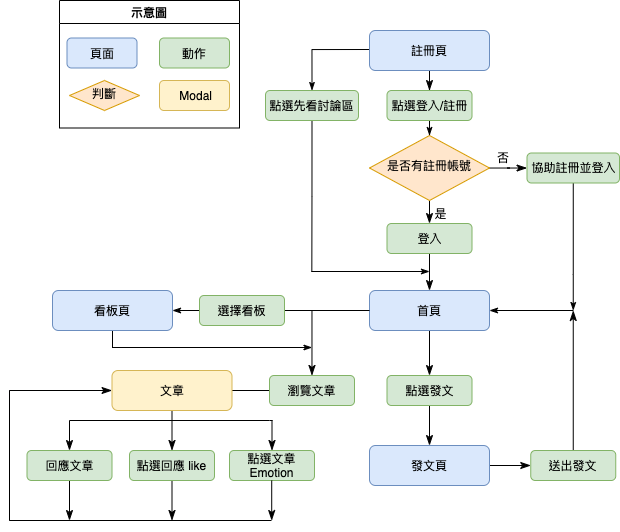

The diagram above was exported from draw.io. Its source (the exported page's mxGraphModel, read from the mxfile embedded in the PNG):
<mxGraphModel dx="1752" dy="522" grid="0" gridSize="10" guides="1" tooltips="1" connect="1" arrows="1" fold="1" page="1" pageScale="1" pageWidth="827" pageHeight="1169" math="0" shadow="0">
  <root>
    <mxCell id="WIyWlLk6GJQsqaUBKTNV-0" />
    <mxCell id="WIyWlLk6GJQsqaUBKTNV-1" parent="WIyWlLk6GJQsqaUBKTNV-0" />
    <mxCell id="WIyWlLk6GJQsqaUBKTNV-2" value="" style="rounded=0;html=1;jettySize=auto;orthogonalLoop=1;fontSize=11;endArrow=none;endFill=0;endSize=8;strokeWidth=1;shadow=0;labelBackgroundColor=none;edgeStyle=orthogonalEdgeStyle;startArrow=none;fontFamily=Helvetica;" parent="WIyWlLk6GJQsqaUBKTNV-1" source="771of5K8SXuPzxc_yDHc-47" target="WIyWlLk6GJQsqaUBKTNV-6" edge="1">
      <mxGeometry relative="1" as="geometry" />
    </mxCell>
    <mxCell id="771of5K8SXuPzxc_yDHc-49" value="" style="edgeStyle=orthogonalEdgeStyle;rounded=0;orthogonalLoop=1;jettySize=auto;html=1;shadow=0;labelBackgroundColor=none;endArrow=classicThin;endFill=1;endSize=8;strokeWidth=1;fontFamily=Helvetica;" parent="WIyWlLk6GJQsqaUBKTNV-1" source="WIyWlLk6GJQsqaUBKTNV-3" target="771of5K8SXuPzxc_yDHc-47" edge="1">
      <mxGeometry relative="1" as="geometry" />
    </mxCell>
    <mxCell id="7N1ccbI5bjlJgsSBd_ft-12" style="edgeStyle=orthogonalEdgeStyle;rounded=0;jumpSize=1;orthogonalLoop=1;jettySize=auto;html=1;endArrow=classicThin;endFill=1;entryX=0.5;entryY=0;entryDx=0;entryDy=0;" edge="1" parent="WIyWlLk6GJQsqaUBKTNV-1" target="7N1ccbI5bjlJgsSBd_ft-14">
      <mxGeometry relative="1" as="geometry">
        <mxPoint x="252" y="271" as="targetPoint" />
        <mxPoint x="310" y="49" as="sourcePoint" />
      </mxGeometry>
    </mxCell>
    <mxCell id="WIyWlLk6GJQsqaUBKTNV-3" value="註冊頁" style="rounded=1;whiteSpace=wrap;html=1;fontSize=12;glass=0;strokeWidth=1;shadow=0;strokeColor=#6c8ebf;fillColor=#dae8fc;fontFamily=Helvetica;" parent="WIyWlLk6GJQsqaUBKTNV-1" vertex="1">
      <mxGeometry x="310" y="30" width="120" height="40" as="geometry" />
    </mxCell>
    <mxCell id="WIyWlLk6GJQsqaUBKTNV-4" value="是" style="rounded=0;html=1;jettySize=auto;orthogonalLoop=1;fontSize=11;endArrow=classicThin;endFill=1;endSize=8;strokeWidth=1;shadow=0;labelBackgroundColor=none;edgeStyle=orthogonalEdgeStyle;fontFamily=Helvetica;entryX=0.5;entryY=0;entryDx=0;entryDy=0;" parent="WIyWlLk6GJQsqaUBKTNV-1" source="WIyWlLk6GJQsqaUBKTNV-6" edge="1" target="771of5K8SXuPzxc_yDHc-55">
      <mxGeometry x="-0.56" y="11" relative="1" as="geometry">
        <mxPoint as="offset" />
        <mxPoint x="370" y="250" as="targetPoint" />
      </mxGeometry>
    </mxCell>
    <mxCell id="771of5K8SXuPzxc_yDHc-51" value="" style="edgeStyle=orthogonalEdgeStyle;rounded=0;orthogonalLoop=1;jettySize=auto;html=1;shadow=0;labelBackgroundColor=none;endArrow=classicThin;endFill=1;endSize=8;strokeWidth=1;fontFamily=Helvetica;" parent="WIyWlLk6GJQsqaUBKTNV-1" source="WIyWlLk6GJQsqaUBKTNV-6" target="771of5K8SXuPzxc_yDHc-50" edge="1">
      <mxGeometry relative="1" as="geometry" />
    </mxCell>
    <mxCell id="WIyWlLk6GJQsqaUBKTNV-6" value="是否有註冊帳號" style="rhombus;whiteSpace=wrap;html=1;shadow=0;fontFamily=Helvetica;fontSize=12;align=center;strokeWidth=1;spacing=6;spacingTop=-4;strokeColor=#d79b00;fillColor=#ffe6cc;" parent="WIyWlLk6GJQsqaUBKTNV-1" vertex="1">
      <mxGeometry x="310" y="135" width="120" height="65" as="geometry" />
    </mxCell>
    <mxCell id="771of5K8SXuPzxc_yDHc-7" value="示意圖" style="swimlane;fontFamily=Helvetica;" parent="WIyWlLk6GJQsqaUBKTNV-1" vertex="1">
      <mxGeometry width="180" height="127.5" as="geometry" />
    </mxCell>
    <mxCell id="771of5K8SXuPzxc_yDHc-9" value="頁面" style="rounded=1;whiteSpace=wrap;html=1;fontSize=12;glass=0;strokeWidth=1;shadow=0;fillColor=#dae8fc;strokeColor=#6c8ebf;fontFamily=Helvetica;" parent="771of5K8SXuPzxc_yDHc-7" vertex="1">
      <mxGeometry x="7.5" y="37.5" width="70" height="30" as="geometry" />
    </mxCell>
    <mxCell id="771of5K8SXuPzxc_yDHc-10" value="判斷" style="rhombus;whiteSpace=wrap;html=1;shadow=0;fontFamily=Helvetica;fontSize=12;align=center;strokeWidth=1;spacing=6;spacingTop=-4;fillColor=#ffe6cc;strokeColor=#d79b00;" parent="771of5K8SXuPzxc_yDHc-7" vertex="1">
      <mxGeometry x="10" y="80" width="70" height="30" as="geometry" />
    </mxCell>
    <mxCell id="771of5K8SXuPzxc_yDHc-33" value="&amp;nbsp;Modal" style="rounded=1;whiteSpace=wrap;html=1;fontSize=12;glass=0;strokeWidth=1;shadow=0;fillColor=#fff2cc;strokeColor=#d6b656;fontFamily=Helvetica;" parent="771of5K8SXuPzxc_yDHc-7" vertex="1">
      <mxGeometry x="100" y="80" width="70" height="30" as="geometry" />
    </mxCell>
    <mxCell id="771of5K8SXuPzxc_yDHc-45" value="動作" style="rounded=1;whiteSpace=wrap;html=1;fontSize=12;glass=0;strokeWidth=1;shadow=0;fillColor=#d5e8d4;strokeColor=#82b366;fontFamily=Helvetica;" parent="771of5K8SXuPzxc_yDHc-7" vertex="1">
      <mxGeometry x="100" y="37.5" width="70" height="30" as="geometry" />
    </mxCell>
    <mxCell id="771of5K8SXuPzxc_yDHc-12" value="" style="edgeStyle=orthogonalEdgeStyle;rounded=0;orthogonalLoop=1;jettySize=auto;html=1;fontColor=#FFFFFF;endArrow=classicThin;endFill=1;fontFamily=Helvetica;" parent="WIyWlLk6GJQsqaUBKTNV-1" target="WIyWlLk6GJQsqaUBKTNV-6" edge="1">
      <mxGeometry relative="1" as="geometry">
        <mxPoint x="370.0344827586207" y="110" as="sourcePoint" />
      </mxGeometry>
    </mxCell>
    <mxCell id="771of5K8SXuPzxc_yDHc-62" value="" style="edgeStyle=orthogonalEdgeStyle;rounded=0;orthogonalLoop=1;jettySize=auto;html=1;shadow=0;labelBackgroundColor=none;endArrow=classicThin;endFill=1;endSize=8;strokeWidth=1;fontFamily=Helvetica;" parent="WIyWlLk6GJQsqaUBKTNV-1" source="771of5K8SXuPzxc_yDHc-14" target="771of5K8SXuPzxc_yDHc-61" edge="1">
      <mxGeometry relative="1" as="geometry" />
    </mxCell>
    <mxCell id="771of5K8SXuPzxc_yDHc-69" value="" style="edgeStyle=orthogonalEdgeStyle;rounded=0;orthogonalLoop=1;jettySize=auto;html=1;shadow=0;labelBackgroundColor=none;endArrow=classicThin;endFill=1;endSize=8;strokeWidth=1;fontFamily=Helvetica;" parent="WIyWlLk6GJQsqaUBKTNV-1" source="771of5K8SXuPzxc_yDHc-14" target="771of5K8SXuPzxc_yDHc-68" edge="1">
      <mxGeometry relative="1" as="geometry" />
    </mxCell>
    <mxCell id="7N1ccbI5bjlJgsSBd_ft-23" style="edgeStyle=orthogonalEdgeStyle;rounded=0;jumpSize=1;orthogonalLoop=1;jettySize=auto;html=1;endArrow=classicThin;endFill=1;" edge="1" parent="WIyWlLk6GJQsqaUBKTNV-1">
      <mxGeometry relative="1" as="geometry">
        <mxPoint x="430" y="310" as="targetPoint" />
        <mxPoint x="514" y="310" as="sourcePoint" />
      </mxGeometry>
    </mxCell>
    <mxCell id="771of5K8SXuPzxc_yDHc-14" value="首頁" style="rounded=1;whiteSpace=wrap;html=1;fontSize=12;glass=0;strokeWidth=1;shadow=0;fillColor=#dae8fc;strokeColor=#6c8ebf;fontFamily=Helvetica;" parent="WIyWlLk6GJQsqaUBKTNV-1" vertex="1">
      <mxGeometry x="310" y="290" width="120" height="40" as="geometry" />
    </mxCell>
    <mxCell id="771of5K8SXuPzxc_yDHc-47" value="點選登入/註冊" style="rounded=1;whiteSpace=wrap;html=1;fontSize=12;glass=0;strokeWidth=1;shadow=0;fillColor=#d5e8d4;strokeColor=#82b366;fontFamily=Helvetica;" parent="WIyWlLk6GJQsqaUBKTNV-1" vertex="1">
      <mxGeometry x="327.5" y="90" width="85" height="30" as="geometry" />
    </mxCell>
    <mxCell id="7N1ccbI5bjlJgsSBd_ft-21" style="edgeStyle=orthogonalEdgeStyle;rounded=0;jumpSize=1;orthogonalLoop=1;jettySize=auto;html=1;endArrow=classicThin;endFill=1;" edge="1" parent="WIyWlLk6GJQsqaUBKTNV-1">
      <mxGeometry relative="1" as="geometry">
        <mxPoint x="513.75" y="310" as="targetPoint" />
        <mxPoint x="513.7586206896551" y="179.49999999999994" as="sourcePoint" />
        <Array as="points">
          <mxPoint x="514" y="274" />
          <mxPoint x="514" y="274" />
        </Array>
      </mxGeometry>
    </mxCell>
    <mxCell id="771of5K8SXuPzxc_yDHc-50" value="協助註冊並登入" style="rounded=1;whiteSpace=wrap;html=1;fontSize=12;glass=0;strokeWidth=1;shadow=0;fillColor=#d5e8d4;strokeColor=#82b366;fontFamily=Helvetica;" parent="WIyWlLk6GJQsqaUBKTNV-1" vertex="1">
      <mxGeometry x="467.5" y="152.5" width="92.5" height="30" as="geometry" />
    </mxCell>
    <mxCell id="771of5K8SXuPzxc_yDHc-52" value="否" style="text;html=1;strokeColor=none;fillColor=none;align=center;verticalAlign=middle;whiteSpace=wrap;rounded=0;shadow=0;fontFamily=Helvetica;" parent="WIyWlLk6GJQsqaUBKTNV-1" vertex="1">
      <mxGeometry x="414" y="152.5" width="60" height="10" as="geometry" />
    </mxCell>
    <mxCell id="771of5K8SXuPzxc_yDHc-60" value="" style="edgeStyle=orthogonalEdgeStyle;rounded=0;orthogonalLoop=1;jettySize=auto;html=1;shadow=0;labelBackgroundColor=none;endArrow=classicThin;endFill=1;endSize=8;strokeWidth=1;fontFamily=Helvetica;" parent="WIyWlLk6GJQsqaUBKTNV-1" source="771of5K8SXuPzxc_yDHc-55" target="771of5K8SXuPzxc_yDHc-14" edge="1">
      <mxGeometry relative="1" as="geometry" />
    </mxCell>
    <mxCell id="771of5K8SXuPzxc_yDHc-55" value="登入" style="rounded=1;whiteSpace=wrap;html=1;fontSize=12;glass=0;strokeWidth=1;shadow=0;fillColor=#d5e8d4;strokeColor=#82b366;fontFamily=Helvetica;" parent="WIyWlLk6GJQsqaUBKTNV-1" vertex="1">
      <mxGeometry x="327.5" y="223" width="85" height="30" as="geometry" />
    </mxCell>
    <mxCell id="771of5K8SXuPzxc_yDHc-64" value="" style="edgeStyle=orthogonalEdgeStyle;rounded=0;orthogonalLoop=1;jettySize=auto;html=1;shadow=0;labelBackgroundColor=none;endArrow=classicThin;endFill=1;endSize=8;strokeWidth=1;fontFamily=Helvetica;" parent="WIyWlLk6GJQsqaUBKTNV-1" source="771of5K8SXuPzxc_yDHc-61" target="771of5K8SXuPzxc_yDHc-63" edge="1">
      <mxGeometry relative="1" as="geometry" />
    </mxCell>
    <mxCell id="771of5K8SXuPzxc_yDHc-61" value="點選發文" style="rounded=1;whiteSpace=wrap;html=1;fontSize=12;glass=0;strokeWidth=1;shadow=0;fillColor=#d5e8d4;strokeColor=#82b366;fontFamily=Helvetica;" parent="WIyWlLk6GJQsqaUBKTNV-1" vertex="1">
      <mxGeometry x="327.5" y="375" width="85" height="30" as="geometry" />
    </mxCell>
    <mxCell id="771of5K8SXuPzxc_yDHc-66" value="" style="edgeStyle=orthogonalEdgeStyle;rounded=0;orthogonalLoop=1;jettySize=auto;html=1;shadow=0;labelBackgroundColor=none;endArrow=classicThin;endFill=1;endSize=8;strokeWidth=1;fontFamily=Helvetica;" parent="WIyWlLk6GJQsqaUBKTNV-1" source="771of5K8SXuPzxc_yDHc-63" target="771of5K8SXuPzxc_yDHc-65" edge="1">
      <mxGeometry relative="1" as="geometry" />
    </mxCell>
    <mxCell id="771of5K8SXuPzxc_yDHc-63" value="發文頁" style="rounded=1;whiteSpace=wrap;html=1;fontSize=12;glass=0;strokeWidth=1;shadow=0;fillColor=#dae8fc;strokeColor=#6c8ebf;fontFamily=Helvetica;" parent="WIyWlLk6GJQsqaUBKTNV-1" vertex="1">
      <mxGeometry x="310" y="445" width="120" height="40" as="geometry" />
    </mxCell>
    <mxCell id="771of5K8SXuPzxc_yDHc-67" style="edgeStyle=orthogonalEdgeStyle;rounded=0;orthogonalLoop=1;jettySize=auto;html=1;shadow=0;labelBackgroundColor=none;endArrow=classicThin;endFill=1;endSize=8;strokeWidth=1;fontFamily=Helvetica;" parent="WIyWlLk6GJQsqaUBKTNV-1" source="771of5K8SXuPzxc_yDHc-65" edge="1">
      <mxGeometry relative="1" as="geometry">
        <mxPoint x="513.75" y="310" as="targetPoint" />
      </mxGeometry>
    </mxCell>
    <mxCell id="771of5K8SXuPzxc_yDHc-65" value="送出發文" style="rounded=1;whiteSpace=wrap;html=1;fontSize=12;glass=0;strokeWidth=1;shadow=0;fillColor=#d5e8d4;strokeColor=#82b366;fontFamily=Helvetica;" parent="WIyWlLk6GJQsqaUBKTNV-1" vertex="1">
      <mxGeometry x="471.25" y="450" width="85" height="30" as="geometry" />
    </mxCell>
    <mxCell id="771of5K8SXuPzxc_yDHc-72" value="" style="edgeStyle=orthogonalEdgeStyle;rounded=0;orthogonalLoop=1;jettySize=auto;html=1;shadow=0;labelBackgroundColor=none;endArrow=none;endFill=0;endSize=8;strokeWidth=1;fontFamily=Helvetica;" parent="WIyWlLk6GJQsqaUBKTNV-1" source="771of5K8SXuPzxc_yDHc-68" target="771of5K8SXuPzxc_yDHc-71" edge="1">
      <mxGeometry relative="1" as="geometry" />
    </mxCell>
    <mxCell id="771of5K8SXuPzxc_yDHc-68" value="瀏覽文章" style="rounded=1;whiteSpace=wrap;html=1;fontSize=12;glass=0;strokeWidth=1;shadow=0;fillColor=#d5e8d4;strokeColor=#82b366;fontFamily=Helvetica;" parent="WIyWlLk6GJQsqaUBKTNV-1" vertex="1">
      <mxGeometry x="210" y="375" width="85" height="30" as="geometry" />
    </mxCell>
    <mxCell id="771of5K8SXuPzxc_yDHc-124" value="" style="edgeStyle=none;rounded=0;orthogonalLoop=1;jettySize=auto;html=1;shadow=0;labelBackgroundColor=none;endArrow=classicThin;endSize=8;strokeWidth=1;fontFamily=Helvetica;endFill=1;" parent="WIyWlLk6GJQsqaUBKTNV-1" source="771of5K8SXuPzxc_yDHc-71" target="771of5K8SXuPzxc_yDHc-121" edge="1">
      <mxGeometry relative="1" as="geometry" />
    </mxCell>
    <mxCell id="771of5K8SXuPzxc_yDHc-71" value="文章" style="rounded=1;whiteSpace=wrap;html=1;fontSize=12;glass=0;strokeWidth=1;shadow=0;fillColor=#fff2cc;strokeColor=#d6b656;fontFamily=Helvetica;" parent="WIyWlLk6GJQsqaUBKTNV-1" vertex="1">
      <mxGeometry x="52.5" y="370" width="120" height="40" as="geometry" />
    </mxCell>
    <mxCell id="771of5K8SXuPzxc_yDHc-139" style="edgeStyle=none;rounded=0;orthogonalLoop=1;jettySize=auto;html=1;shadow=0;labelBackgroundColor=none;fontFamily=Helvetica;endArrow=classicThin;endFill=1;endSize=8;strokeWidth=1;" parent="WIyWlLk6GJQsqaUBKTNV-1" edge="1" target="771of5K8SXuPzxc_yDHc-92">
      <mxGeometry relative="1" as="geometry">
        <mxPoint x="212.5" y="420" as="sourcePoint" />
      </mxGeometry>
    </mxCell>
    <mxCell id="771of5K8SXuPzxc_yDHc-92" value="點選文章 Emotion" style="rounded=1;whiteSpace=wrap;html=1;fontSize=12;glass=0;strokeWidth=1;shadow=0;fillColor=#d5e8d4;strokeColor=#82b366;fontFamily=Helvetica;" parent="WIyWlLk6GJQsqaUBKTNV-1" vertex="1">
      <mxGeometry x="170" y="450" width="85" height="30" as="geometry" />
    </mxCell>
    <mxCell id="771of5K8SXuPzxc_yDHc-140" style="edgeStyle=none;rounded=0;orthogonalLoop=1;jettySize=auto;html=1;shadow=0;labelBackgroundColor=none;fontFamily=Helvetica;endArrow=classicThin;endFill=1;endSize=8;strokeWidth=1;" parent="WIyWlLk6GJQsqaUBKTNV-1" source="771of5K8SXuPzxc_yDHc-93" edge="1">
      <mxGeometry relative="1" as="geometry">
        <mxPoint x="10" y="520" as="targetPoint" />
      </mxGeometry>
    </mxCell>
    <mxCell id="771of5K8SXuPzxc_yDHc-143" value="" style="edgeStyle=none;rounded=0;orthogonalLoop=1;jettySize=auto;html=1;shadow=0;labelBackgroundColor=none;fontFamily=Helvetica;endArrow=classicThin;endFill=1;endSize=8;strokeWidth=1;" parent="WIyWlLk6GJQsqaUBKTNV-1" edge="1" target="771of5K8SXuPzxc_yDHc-93">
      <mxGeometry relative="1" as="geometry">
        <mxPoint x="10" y="420" as="sourcePoint" />
      </mxGeometry>
    </mxCell>
    <mxCell id="771of5K8SXuPzxc_yDHc-93" value="回應文章" style="rounded=1;whiteSpace=wrap;html=1;fontSize=12;glass=0;strokeWidth=1;shadow=0;fillColor=#d5e8d4;strokeColor=#82b366;fontFamily=Helvetica;" parent="WIyWlLk6GJQsqaUBKTNV-1" vertex="1">
      <mxGeometry x="-32.5" y="450" width="85" height="30" as="geometry" />
    </mxCell>
    <mxCell id="771of5K8SXuPzxc_yDHc-120" value="" style="endArrow=none;html=1;shadow=0;labelBackgroundColor=none;endSize=8;strokeWidth=1;rounded=0;fontFamily=Helvetica;" parent="WIyWlLk6GJQsqaUBKTNV-1" edge="1">
      <mxGeometry width="50" height="50" relative="1" as="geometry">
        <mxPoint x="-50" y="520" as="sourcePoint" />
        <mxPoint x="212" y="520" as="targetPoint" />
        <Array as="points">
          <mxPoint x="-50" y="390" />
          <mxPoint x="-50" y="520" />
        </Array>
      </mxGeometry>
    </mxCell>
    <mxCell id="771of5K8SXuPzxc_yDHc-129" style="edgeStyle=none;rounded=0;orthogonalLoop=1;jettySize=auto;html=1;shadow=0;labelBackgroundColor=none;fontFamily=Helvetica;endArrow=classicThin;endSize=8;strokeWidth=1;endFill=1;" parent="WIyWlLk6GJQsqaUBKTNV-1" source="771of5K8SXuPzxc_yDHc-121" edge="1">
      <mxGeometry relative="1" as="geometry">
        <mxPoint x="112.5" y="520" as="targetPoint" />
      </mxGeometry>
    </mxCell>
    <mxCell id="771of5K8SXuPzxc_yDHc-121" value="點選回應 like" style="rounded=1;whiteSpace=wrap;html=1;fontSize=12;glass=0;strokeWidth=1;shadow=0;fillColor=#d5e8d4;strokeColor=#82b366;fontFamily=Helvetica;" parent="WIyWlLk6GJQsqaUBKTNV-1" vertex="1">
      <mxGeometry x="70" y="450" width="85" height="30" as="geometry" />
    </mxCell>
    <mxCell id="771of5K8SXuPzxc_yDHc-132" value="" style="endArrow=classicThin;html=1;shadow=0;labelBackgroundColor=none;fontFamily=Helvetica;endSize=8;strokeWidth=1;endFill=1;" parent="WIyWlLk6GJQsqaUBKTNV-1" target="771of5K8SXuPzxc_yDHc-71" edge="1">
      <mxGeometry width="50" height="50" relative="1" as="geometry">
        <mxPoint x="-50" y="390" as="sourcePoint" />
        <mxPoint x="50" y="390" as="targetPoint" />
      </mxGeometry>
    </mxCell>
    <mxCell id="771of5K8SXuPzxc_yDHc-144" value="" style="endArrow=none;html=1;shadow=0;labelBackgroundColor=none;fontFamily=Helvetica;endSize=8;strokeWidth=1;" parent="WIyWlLk6GJQsqaUBKTNV-1" edge="1">
      <mxGeometry width="50" height="50" relative="1" as="geometry">
        <mxPoint x="10" y="420" as="sourcePoint" />
        <mxPoint x="210" y="420" as="targetPoint" />
      </mxGeometry>
    </mxCell>
    <mxCell id="771of5K8SXuPzxc_yDHc-146" value="" style="endArrow=none;html=1;shadow=0;labelBackgroundColor=none;fontFamily=Helvetica;endSize=8;strokeWidth=1;" parent="WIyWlLk6GJQsqaUBKTNV-1" edge="1">
      <mxGeometry width="50" height="50" relative="1" as="geometry">
        <mxPoint x="210" y="420" as="sourcePoint" />
        <mxPoint x="213" y="420" as="targetPoint" />
      </mxGeometry>
    </mxCell>
    <mxCell id="771of5K8SXuPzxc_yDHc-156" value="" style="edgeStyle=none;rounded=0;orthogonalLoop=1;jettySize=auto;html=1;shadow=0;labelBackgroundColor=none;fontFamily=Helvetica;endArrow=none;endFill=0;endSize=8;strokeWidth=1;" parent="WIyWlLk6GJQsqaUBKTNV-1" source="771of5K8SXuPzxc_yDHc-155" target="771of5K8SXuPzxc_yDHc-14" edge="1">
      <mxGeometry relative="1" as="geometry" />
    </mxCell>
    <mxCell id="7N1ccbI5bjlJgsSBd_ft-18" value="" style="edgeStyle=orthogonalEdgeStyle;rounded=0;jumpSize=1;orthogonalLoop=1;jettySize=auto;html=1;endArrow=classicThin;endFill=1;" edge="1" parent="WIyWlLk6GJQsqaUBKTNV-1" source="771of5K8SXuPzxc_yDHc-155" target="7N1ccbI5bjlJgsSBd_ft-17">
      <mxGeometry relative="1" as="geometry" />
    </mxCell>
    <mxCell id="771of5K8SXuPzxc_yDHc-155" value="選擇看板" style="rounded=1;whiteSpace=wrap;html=1;fontSize=12;glass=0;strokeWidth=1;shadow=0;fillColor=#d5e8d4;strokeColor=#82b366;fontFamily=Helvetica;" parent="WIyWlLk6GJQsqaUBKTNV-1" vertex="1">
      <mxGeometry x="140" y="295" width="85" height="30" as="geometry" />
    </mxCell>
    <mxCell id="7N1ccbI5bjlJgsSBd_ft-4" style="edgeStyle=none;rounded=0;orthogonalLoop=1;jettySize=auto;html=1;shadow=0;labelBackgroundColor=none;fontFamily=Helvetica;endArrow=classicThin;endSize=8;strokeWidth=1;endFill=1;" edge="1" parent="WIyWlLk6GJQsqaUBKTNV-1">
      <mxGeometry relative="1" as="geometry">
        <mxPoint x="212.20999999999998" y="520" as="targetPoint" />
        <mxPoint x="212.20999999999998" y="480" as="sourcePoint" />
      </mxGeometry>
    </mxCell>
    <mxCell id="7N1ccbI5bjlJgsSBd_ft-10" value="" style="endArrow=classicThin;html=1;endFill=1;jumpSize=1;" edge="1" parent="WIyWlLk6GJQsqaUBKTNV-1">
      <mxGeometry width="50" height="50" relative="1" as="geometry">
        <mxPoint x="52.5" y="347" as="sourcePoint" />
        <mxPoint x="252.5" y="347" as="targetPoint" />
      </mxGeometry>
    </mxCell>
    <mxCell id="7N1ccbI5bjlJgsSBd_ft-13" value="" style="endArrow=classicThin;html=1;endFill=1;" edge="1" parent="WIyWlLk6GJQsqaUBKTNV-1">
      <mxGeometry width="50" height="50" relative="1" as="geometry">
        <mxPoint x="252" y="271" as="sourcePoint" />
        <mxPoint x="370" y="271" as="targetPoint" />
      </mxGeometry>
    </mxCell>
    <mxCell id="7N1ccbI5bjlJgsSBd_ft-16" style="edgeStyle=orthogonalEdgeStyle;rounded=0;jumpSize=1;orthogonalLoop=1;jettySize=auto;html=1;exitX=0.5;exitY=1;exitDx=0;exitDy=0;endArrow=none;endFill=0;" edge="1" parent="WIyWlLk6GJQsqaUBKTNV-1" source="7N1ccbI5bjlJgsSBd_ft-14">
      <mxGeometry relative="1" as="geometry">
        <mxPoint x="252.33333333333326" y="271.38095238095235" as="targetPoint" />
      </mxGeometry>
    </mxCell>
    <mxCell id="7N1ccbI5bjlJgsSBd_ft-14" value="&lt;font style=&quot;font-size: 11px&quot;&gt;點選先看討論區&lt;/font&gt;" style="rounded=1;whiteSpace=wrap;html=1;fontSize=12;glass=0;strokeWidth=1;shadow=0;fillColor=#d5e8d4;strokeColor=#82b366;fontFamily=Helvetica;" vertex="1" parent="WIyWlLk6GJQsqaUBKTNV-1">
      <mxGeometry x="206" y="90" width="93" height="30" as="geometry" />
    </mxCell>
    <mxCell id="7N1ccbI5bjlJgsSBd_ft-19" style="edgeStyle=orthogonalEdgeStyle;rounded=0;jumpSize=1;orthogonalLoop=1;jettySize=auto;html=1;endArrow=none;endFill=0;" edge="1" parent="WIyWlLk6GJQsqaUBKTNV-1">
      <mxGeometry relative="1" as="geometry">
        <mxPoint x="53" y="347" as="targetPoint" />
        <mxPoint x="53" y="313" as="sourcePoint" />
      </mxGeometry>
    </mxCell>
    <mxCell id="7N1ccbI5bjlJgsSBd_ft-17" value="看板頁" style="rounded=1;whiteSpace=wrap;html=1;fontSize=12;glass=0;strokeWidth=1;shadow=0;fillColor=#dae8fc;strokeColor=#6c8ebf;fontFamily=Helvetica;" vertex="1" parent="WIyWlLk6GJQsqaUBKTNV-1">
      <mxGeometry x="-7" y="290" width="120" height="40" as="geometry" />
    </mxCell>
  </root>
</mxGraphModel>